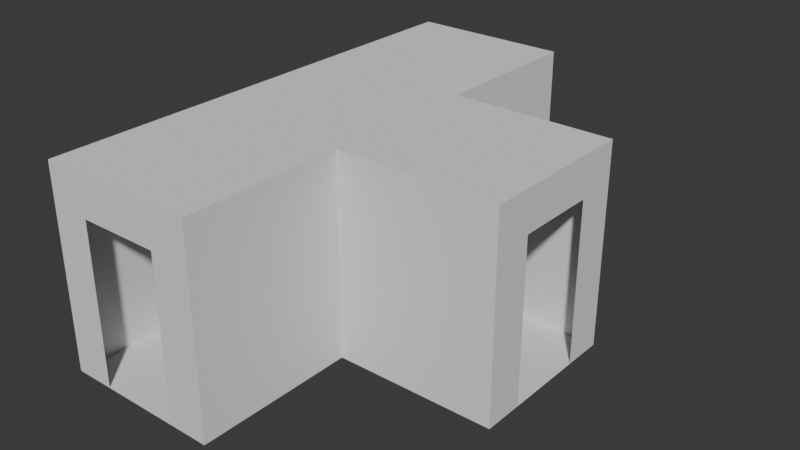 # Source: proto_3_way.blend  (saved by Blender 4.0.36; exported with 4.5.12 LTS)
import bpy
from mathutils import Matrix  # noqa: F401  (used for matrix-valued properties, if any)

bpy.ops.wm.read_factory_settings(use_empty=True)
scene = bpy.context.scene
scene.name = 'Scene'

# ---- collections
col_collection = bpy.data.collections.new('Collection'); scene.collection.children.link(col_collection)

# ---- world
world_world = bpy.data.worlds.new('World'); scene.world = world_world
world_world.use_nodes = True; world_world.node_tree.nodes.clear()
_N = world_world.node_tree.nodes; _L = world_world.node_tree.links
n0 = _N.new('ShaderNodeOutputWorld'); n0.name = 'World Output'; n0.location = (300, 300)
n1 = _N.new('ShaderNodeBackground'); n1.name = 'Background'; n1.location = (10, 300)
n1.inputs[0].default_value = (0.05088, 0.05088, 0.05088, 1.0)
_L.new(n1.outputs[0], n0.inputs[0])
n0.is_active_output = True
world_world.color = (0.05088, 0.05088, 0.05088)
world_world.use_sun_shadow = False
world_world.sun_shadow_jitter_overblur = 0.0

# ---- meshes
me_plane = bpy.data.meshes.new('Plane')
me_plane.from_pydata([(-1.0, -1.0, 0.0), (1.0, -1.0, 0.0), (-1.0, 1.0, 0.0), (1.0, 1.0, 0.0), (-1.0, -3.0, 0.0), (1.0, -3.0, 0.0), (-1.0, 3.0, 0.0), (1.0, 3.0, 0.0), (3.0, -1.0, 0.0), (3.0, 1.0, 0.0), (1.0, 1.0, 2.5), (1.0, 3.0, 2.5), (3.0, 1.0, 2.5), (1.0, -1.0, 2.5), (1.0, -3.0, 2.5), (3.0, -1.0, 2.5), (-1.0, -1.0, 2.5), (-1.0, 1.0, 2.5), (-1.0, -3.0, 2.5), (-1.0, 3.0, 2.5), (3.0, -0.5, 0.0), (3.0, 0.5, 0.0), (0.5, 3.0, 0.0), (-0.5, 3.0, 0.0), (-0.5, -3.0, 0.0), (0.5, -3.0, 0.0), (0.5, 3.0, 2.0), (-0.5, 3.0, 2.0), (-0.5, -3.0, 2.0), (0.5, -3.0, 2.0), (3.0, -0.5, 2.0), (3.0, 0.5, 2.0)], [], [(0, 1, 3, 2), (1, 0, 4, 24, 25, 5), (2, 3, 7, 22, 23, 6), (3, 1, 8, 20, 21, 9), (3, 9, 12, 10), (7, 3, 10, 11), (8, 1, 13, 15), (1, 5, 14, 13), (2, 6, 19, 17), (4, 0, 16, 18), (0, 2, 17, 16), (14, 18, 16, 13), (10, 17, 19, 11), (17, 10, 13, 16), (12, 15, 13, 10), (30, 20, 8, 15), (31, 12, 9, 21), (12, 31, 30, 15), (26, 22, 7, 11), (27, 19, 6, 23), (19, 27, 26, 11), (28, 24, 4, 18), (29, 14, 5, 25), (14, 29, 28, 18)])
_uv = me_plane.uv_layers.new(name='UVMap')
_uv.uv.foreach_set('vector', [0.0, 0.0, 1.0, 0.0, 1.0, 1.0, 0.0, 1.0, 1.0, 0.0, 0.0, 0.0, 0.0, 0.0, 0.5, 0.0, 0.75, 0.0, 1.0, 0.0, 0.0, 1.0, 1.0, 1.0, 1.0, 1.0, 0.5, 1.0, 0.25, 1.0, 0.0, 1.0, 1.0, 1.0, 1.0, 0.0, 1.0, 0.0, 1.0, 0.5, 1.0, 0.75, 1.0, 1.0, 1.0, 1.0, 1.0, 1.0, 1.0, 1.0, 1.0, 1.0, 1.0, 1.0, 1.0, 1.0, 1.0, 1.0, 1.0, 1.0, 1.0, 0.0, 1.0, 0.0, 1.0, 0.0, 1.0, 0.0, 1.0, 0.0, 1.0, 0.0, 1.0, 0.0, 1.0, 0.0, 0.0, 1.0, 0.0, 1.0, 0.0, 1.0, 0.0, 1.0, 0.0, 0.0, 0.0, 0.0, 0.0, 0.0, 0.0, 0.0, 0.0, 0.0, 0.0, 1.0, 0.0, 1.0, 0.0, 0.0, 1.0, 0.0, 0.0, 0.0, 0.0, 0.0, 1.0, 0.0, 1.0, 1.0, 0.0, 1.0, 0.0, 1.0, 1.0, 1.0, 0.0, 1.0, 1.0, 1.0, 1.0, 0.0, 0.0, 0.0, 1.0, 1.0, 1.0, 0.0, 1.0, 0.0, 1.0, 1.0, 0.0, 0.0, 1.0, 0.5, 1.0, 0.0, 1.0, 0.0, 0.0, 0.0, 1.0, 1.0, 1.0, 1.0, 1.0, 0.75, 1.0, 1.0, 0.0, 0.0, 0.0, 0.0, 1.0, 0.0, 0.0, 0.0, 0.5, 1.0, 1.0, 1.0, 1.0, 1.0, 0.0, 0.0, 0.0, 1.0, 0.0, 1.0, 0.25, 1.0, 0.0, 1.0, 0.0, 0.0, 0.0, 0.0, 1.0, 1.0, 0.0, 0.0, 0.5, 0.0, 0.0, 0.0, 0.0, 0.0, 0.0, 0.0, 1.0, 0.0, 1.0, 0.0, 0.75, 0.0, 1.0, 0.0, 0.0, 0.0, 0.0, 0.0, 0.0, 0.0])
me_plane.update()

# ---- objects
ob_plane = bpy.data.objects.new('Plane', me_plane)

# ---- transforms, parenting, visibility, modifiers, constraints
ob_plane.location = (0.0, 0.0, 0.0)

# ---- collection membership
col_collection.objects.link(ob_plane)

# ---- scene / render settings (as saved in the file)
scene.frame_start = 1; scene.frame_end = 250; scene.frame_set(1)
scene.render.engine = 'BLENDER_EEVEE_NEXT'
scene.cycles.sampling_pattern = 'TABULATED_SOBOL'
bpy.context.view_layer.update()

# ---- added for rendering (the .blend has no active camera and no usable light): camera, sun
cam_auto = bpy.data.cameras.new('AutoCamera')
cam_auto.lens = 50.0
cam_auto.sensor_width = 36.0
cam_auto.clip_end = 1000.0
ob_auto_camera = bpy.data.objects.new('AutoCamera', cam_auto)
scene.collection.objects.link(ob_auto_camera)
ob_auto_camera.location = (8.06147, -8.47376, 6.89918)
ob_auto_camera.rotation_euler = (1.09748, -7.21219e-08, 0.694738)
scene.camera = ob_auto_camera
light_auto_sun = bpy.data.lights.new('AutoSun', 'SUN')
light_auto_sun.energy = 3.0
light_auto_sun.angle = 0.0523599
ob_auto_sun = bpy.data.objects.new('AutoSun', light_auto_sun)
scene.collection.objects.link(ob_auto_sun)
ob_auto_sun.rotation_euler = (0.872665, 0.174533, 0.523599)
bpy.context.view_layer.update()
